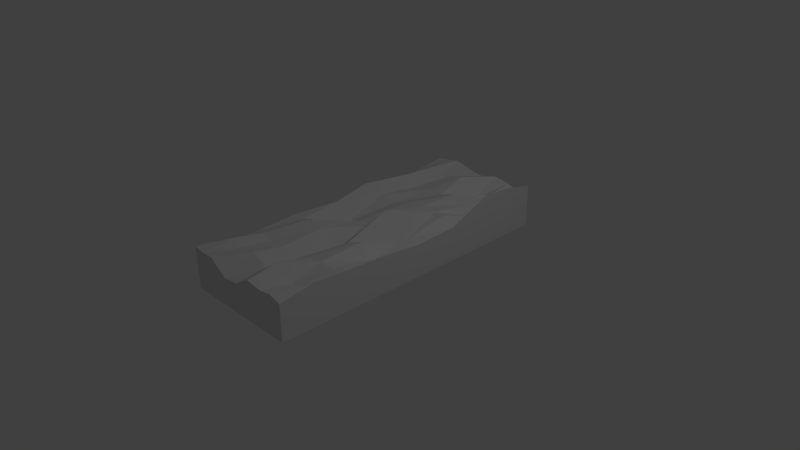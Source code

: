# Source: Brick_9.blend  (saved by Blender 2.64.0; exported with 4.5.12 LTS)
import bpy
from mathutils import Matrix  # noqa: F401  (used for matrix-valued properties, if any)

bpy.ops.wm.read_factory_settings(use_empty=True)
scene = bpy.context.scene
scene.name = 'Scene'

# ---- collections
col_collection_1 = bpy.data.collections.new('Collection 1'); scene.collection.children.link(col_collection_1)

# ---- world
world_world = bpy.data.worlds.new('World'); scene.world = world_world
world_world.color = (0.05088, 0.05088, 0.05088)
world_world.use_sun_shadow = False
world_world.sun_shadow_jitter_overblur = 0.0
world_world.cycles.sampling_method = 'MANUAL'
world_world.cycles.sample_map_resolution = 256

# ---- cameras
cam_camera = bpy.data.cameras.new('Camera')
cam_camera.clip_end = 100.0
cam_camera.lens = 35.0
cam_camera.sensor_width = 32.0
cam_camera.sensor_height = 18.0
cam_camera.ortho_scale = 7.314
cam_camera.dof.focus_distance = 0.0
cam_camera.dof.aperture_fstop = 128.0

# ---- lights
light_lamp = bpy.data.lights.new('Lamp', 'POINT')
light_lamp.transmission_factor = 0.0
light_lamp.cutoff_distance = 30.0
light_lamp.energy = 100.0
light_lamp.shadow_buffer_clip_start = 1.001
light_lamp.shadow_soft_size = 1.0
light_lamp.shadow_maximum_resolution = 0.006
light_lamp.use_absolute_resolution = True
light_lamp.cycles.use_multiple_importance_sampling = False

# ---- meshes
me_plane = bpy.data.meshes.new('Plane')
me_plane.from_pydata([(0.8222, -2.056, 0.0), (-0.8222, -2.056, 0.0), (0.8222, 2.056, 0.0), (-0.8222, 2.056, 0.0), (0.0, -2.056, 0.0), (0.0, 2.056, 0.0), (-0.8222, 0.0, 0.0), (0.8222, 0.0, 0.0), (0.0, 0.0, 0.0), (-0.4792, -2.056, 0.0), (-0.4792, 2.056, 0.0), (-0.8222, -1.198, 0.0), (0.8222, 1.198, 0.0), (0.4792, -2.056, 0.0), (0.4792, 2.056, 0.0), (-0.8222, 1.198, 0.0), (0.8222, -1.198, 0.0), (0.0, -1.224, 0.0), (0.0, 1.224, 0.0), (0.4896, 0.0, 0.0), (-0.4896, 0.0, 0.0), (-0.4896, -1.224, 0.0), (0.4896, -1.224, 0.0), (0.4896, 1.224, 0.0), (-0.4896, 1.224, 0.0), (-0.6507, -2.056, 0.0), (-0.6507, 2.056, 0.0), (-0.8222, -1.627, 0.0), (0.8222, 1.627, 0.0), (0.6507, -2.056, 0.0), (0.6507, 2.056, 0.0), (-0.8222, 1.627, 0.0), (0.8222, -1.627, 0.0), (0.0, -1.64, 0.0), (0.0, 1.64, 0.0), (0.6559, 0.0, 0.0), (-0.2448, 0.0, 0.0), (-0.2396, -2.056, 0.0), (-0.2396, 2.056, 0.0), (-0.8222, -0.599, 0.0), (0.8222, 0.599, 0.0), (0.2396, -2.056, 0.0), (0.2396, 2.056, 0.0), (-0.8222, 0.599, 0.0), (0.8222, -0.599, 0.0), (0.0, -0.612, 0.0), (0.0, 0.612, 0.0), (0.2448, 0.0, 0.0), (-0.6559, 0.0, 0.0), (-0.4844, -1.64, 0.0), (-0.4896, -0.612, 0.0), (-0.2448, -1.224, 0.0), (-0.6559, -1.211, 0.0), (0.4844, -1.64, 0.0), (0.4896, -0.612, 0.0), (0.6559, -1.211, 0.0), (0.2448, -1.224, 0.0), (0.4896, 0.612, 0.0), (0.4844, 1.64, 0.0), (0.6559, 1.211, 0.0), (0.2448, 1.224, 0.0), (-0.4896, 0.612, 0.0), (-0.4844, 1.64, 0.0), (-0.2448, 1.224, 0.0), (-0.6559, 1.211, 0.0), (-0.6533, -1.633, 0.0), (0.2422, -1.64, 0.0), (0.2448, 0.612, 0.0), (-0.6559, 0.6055, 0.0), (-0.2422, -1.64, 0.0), (-0.2448, -0.612, 0.0), (-0.6559, -0.6055, 0.0), (0.6533, -1.633, 0.0), (0.6559, -0.6055, 0.0), (0.2448, -0.612, 0.0), (0.6559, 0.6055, 0.0), (0.6533, 1.633, 0.0), (0.2422, 1.64, 0.0), (-0.2448, 0.612, 0.0), (-0.2422, 1.64, 0.0), (-0.6533, 1.633, 0.0), (0.8222, -2.056, 0.493), (-0.8222, -2.056, 0.5661), (0.8222, 2.056, 0.5768), (-0.8222, 2.056, 0.5071), (0.0, -2.056, 0.4037), (0.0, 2.056, 0.4661), (-0.8222, 0.0, 0.42), (0.8222, 0.0, 0.445), (0.0, 0.0, 0.3978), (-0.4792, -2.056, 0.5429), (-0.4792, 2.056, 0.5651), (-0.8222, -1.198, 0.4606), (0.8222, 1.198, 0.7033), (0.4792, -2.056, 0.5118), (0.4792, 2.056, 0.4983), (-0.8222, 1.198, 0.3905), (0.8222, -1.198, 0.5379), (0.0, -1.224, 0.3971), (0.0, 1.224, 0.4513), (0.4896, 0.0, 0.3002), (-0.4896, 0.0, 0.2909), (-0.4896, -1.224, 0.4728), (0.4896, -1.224, 0.5539), (0.4896, 1.224, 0.4609), (-0.4896, 1.224, 0.405), (-0.6507, -2.056, 0.5413), (-0.6507, 2.056, 0.5306), (-0.8222, -1.627, 0.4331), (0.8222, 1.627, 0.6788), (0.6507, -2.056, 0.5416), (0.6507, 2.056, 0.4519), (-0.8222, 1.627, 0.4547), (0.8222, -1.627, 0.5547), (0.0, -1.64, 0.4391), (0.0, 1.64, 0.5814), (0.6559, 0.0, 0.4672), (-0.2448, 0.0, 0.3929), (-0.2396, -2.056, 0.3747), (-0.2396, 2.056, 0.5016), (-0.8222, -0.599, 0.4902), (0.8222, 0.599, 0.4645), (0.2396, -2.056, 0.5405), (0.2396, 2.056, 0.5356), (-0.8222, 0.599, 0.5462), (0.8222, -0.599, 0.5027), (0.0, -0.612, 0.2885), (0.0, 0.612, 0.5232), (0.2448, 0.0, 0.7066), (-0.6559, 0.0, 0.5411), (-0.4844, -1.64, 0.524), (-0.4896, -0.612, 0.5482), (-0.2448, -1.224, 0.4702), (-0.6559, -1.211, 0.5001), (0.4844, -1.64, 0.4313), (0.4896, -0.612, 0.579), (0.6559, -1.211, 0.5334), (0.2448, -1.224, 0.5152), (0.4896, 0.612, 0.5603), (0.4844, 1.64, 0.4582), (0.6559, 1.211, 0.3451), (0.2448, 1.224, 0.5307), (-0.4896, 0.612, 0.4863), (-0.4844, 1.64, 0.3767), (-0.2448, 1.224, 0.4456), (-0.6559, 1.211, 0.5465), (-0.6533, -1.633, 0.5896), (0.2422, -1.64, 0.6175), (0.2448, 0.612, 0.5529), (-0.6559, 0.6055, 0.4067), (-0.2422, -1.64, 0.5566), (-0.2448, -0.612, 0.5106), (-0.6559, -0.6055, 0.4849), (0.6533, -1.633, 0.4553), (0.6559, -0.6055, 0.4041), (0.2448, -0.612, 0.4842), (0.6559, 0.6055, 0.573), (0.6533, 1.633, 0.5644), (0.2422, 1.64, 0.3355), (-0.2448, 0.612, 0.4466), (-0.2422, 1.64, 0.521), (-0.6533, 1.633, 0.5149)], [], [(65, 25, 1, 27), (66, 41, 4, 33), (67, 47, 8, 46), (68, 48, 6, 43), (69, 37, 9, 49), (70, 51, 21, 50), (71, 52, 11, 39), (72, 29, 13, 53), (73, 55, 22, 54), (74, 56, 17, 45), (75, 35, 19, 57), (76, 59, 23, 58), (77, 60, 18, 34), (78, 36, 20, 61), (79, 63, 24, 62), (80, 64, 15, 31), (52, 65, 27, 11), (21, 49, 65, 52), (49, 9, 25, 65), (56, 66, 33, 17), (22, 53, 66, 56), (53, 13, 41, 66), (60, 67, 46, 18), (23, 57, 67, 60), (57, 19, 47, 67), (64, 68, 43, 15), (24, 61, 68, 64), (61, 20, 48, 68), (51, 69, 49, 21), (17, 33, 69, 51), (33, 4, 37, 69), (36, 70, 50, 20), (8, 45, 70, 36), (45, 17, 51, 70), (48, 71, 39, 6), (20, 50, 71, 48), (50, 21, 52, 71), (55, 72, 53, 22), (16, 32, 72, 55), (32, 0, 29, 72), (35, 73, 54, 19), (7, 44, 73, 35), (44, 16, 55, 73), (47, 74, 45, 8), (19, 54, 74, 47), (54, 22, 56, 74), (59, 75, 57, 23), (12, 40, 75, 59), (40, 7, 35, 75), (30, 76, 58, 14), (2, 28, 76, 30), (28, 12, 59, 76), (42, 77, 34, 5), (14, 58, 77, 42), (58, 23, 60, 77), (63, 78, 61, 24), (18, 46, 78, 63), (46, 8, 36, 78), (38, 79, 62, 10), (5, 34, 79, 38), (34, 18, 63, 79), (26, 80, 31, 3), (10, 62, 80, 26), (62, 24, 64, 80), (146, 108, 82, 106), (147, 114, 85, 122), (148, 127, 89, 128), (149, 124, 87, 129), (150, 130, 90, 118), (151, 131, 102, 132), (152, 120, 92, 133), (153, 134, 94, 110), (154, 135, 103, 136), (155, 126, 98, 137), (156, 138, 100, 116), (157, 139, 104, 140), (158, 115, 99, 141), (159, 142, 101, 117), (160, 143, 105, 144), (161, 112, 96, 145), (133, 92, 108, 146), (102, 133, 146, 130), (130, 146, 106, 90), (137, 98, 114, 147), (103, 137, 147, 134), (134, 147, 122, 94), (141, 99, 127, 148), (104, 141, 148, 138), (138, 148, 128, 100), (145, 96, 124, 149), (105, 145, 149, 142), (142, 149, 129, 101), (132, 102, 130, 150), (98, 132, 150, 114), (114, 150, 118, 85), (117, 101, 131, 151), (89, 117, 151, 126), (126, 151, 132, 98), (129, 87, 120, 152), (101, 129, 152, 131), (131, 152, 133, 102), (136, 103, 134, 153), (97, 136, 153, 113), (113, 153, 110, 81), (116, 100, 135, 154), (88, 116, 154, 125), (125, 154, 136, 97), (128, 89, 126, 155), (100, 128, 155, 135), (135, 155, 137, 103), (140, 104, 138, 156), (93, 140, 156, 121), (121, 156, 116, 88), (111, 95, 139, 157), (83, 111, 157, 109), (109, 157, 140, 93), (123, 86, 115, 158), (95, 123, 158, 139), (139, 158, 141, 104), (144, 105, 142, 159), (99, 144, 159, 127), (127, 159, 117, 89), (119, 91, 143, 160), (86, 119, 160, 115), (115, 160, 144, 99), (107, 84, 112, 161), (91, 107, 161, 143), (143, 161, 145, 105), (40, 12, 93, 121), (44, 7, 88, 125), (120, 87, 6, 39), (30, 14, 95, 111), (25, 9, 90, 106), (29, 0, 81, 110), (41, 13, 94, 122), (121, 88, 7, 40), (31, 15, 96, 112), (107, 91, 10, 26), (111, 83, 2, 30), (106, 82, 1, 25), (123, 95, 14, 42), (118, 90, 9, 37), (122, 85, 4, 41), (32, 16, 97, 113), (108, 92, 11, 27), (112, 84, 3, 31), (26, 3, 84, 107), (124, 96, 15, 43), (38, 10, 91, 119), (42, 5, 86, 123), (37, 4, 85, 118), (109, 93, 12, 28), (113, 81, 0, 32), (27, 1, 82, 108), (125, 97, 16, 44), (39, 11, 92, 120), (43, 6, 87, 124), (119, 86, 5, 38), (110, 94, 13, 29), (28, 2, 83, 109)])
me_plane.use_remesh_preserve_volume = False
me_plane.use_remesh_preserve_attributes = False
me_plane.use_mirror_vertex_groups = False
me_plane.update()

# ---- objects
ob_plane = bpy.data.objects.new('Plane', me_plane)
ob_lamp = bpy.data.objects.new('Lamp', light_lamp)
ob_camera = bpy.data.objects.new('Camera', cam_camera)

# ---- transforms, parenting, visibility, modifiers, constraints
ob_plane.location = (0.0, 0.0, 0.0)
ob_plane.lineart.crease_threshold = 0.0
ob_lamp.location = (4.076, 1.005, 5.904)
ob_lamp.rotation_euler = (0.6503, 0.05522, 1.866)
ob_lamp.lock_rotations_4d = False
ob_lamp.empty_display_type = 'ARROWS'
ob_lamp.color = (0.0, 0.0, 0.0, 0.0)
ob_lamp.lineart.crease_threshold = 0.0
ob_camera.location = (7.481, -6.508, 5.344)
ob_camera.rotation_euler = (1.109, 0.01082, 0.8149)
ob_camera.lock_rotations_4d = False
ob_camera.empty_display_type = 'ARROWS'
ob_camera.color = (0.0, 0.0, 0.0, 0.0)
ob_camera.display_type = 'WIRE'
ob_camera.lineart.crease_threshold = 0.0

# ---- collection membership
col_collection_1.objects.link(ob_plane)
col_collection_1.objects.link(ob_lamp)
col_collection_1.objects.link(ob_camera)

# ---- scene / render settings (as saved in the file)
scene.camera = ob_camera
scene.frame_start = 1; scene.frame_end = 250; scene.frame_set(0)
scene.render.engine = 'BLENDER_EEVEE_NEXT'
scene.render.image_settings.color_mode = 'RGB'
scene.render.image_settings.compression = 90
scene.render.resolution_percentage = 50
scene.render.dither_intensity = 0.0
scene.render.bake_margin = 2
scene.render.bake_bias = 0.0
scene.cycles.use_denoising = False
scene.cycles.samples = 10
scene.cycles.sampling_pattern = 'TABULATED_SOBOL'
scene.cycles.light_sampling_threshold = 0.0
scene.cycles.use_adaptive_sampling = False
scene.cycles.use_light_tree = False
scene.cycles.blur_glossy = 0.0
scene.cycles.volume_bounces = 1
scene.cycles.pixel_filter_type = 'GAUSSIAN'
scene.cycles.sample_clamp_indirect = 0.0
scene.view_settings.view_transform = 'Standard'
bpy.context.view_layer.update()
